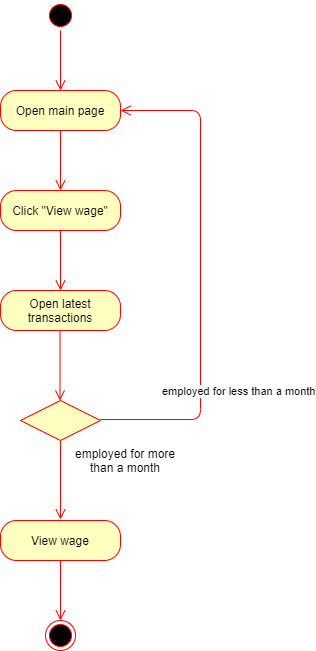

The diagram above was exported from draw.io. Its source (the exported page's mxGraphModel, read from the mxfile embedded in the PNG):
<mxGraphModel dx="1888" dy="548" grid="1" gridSize="10" guides="1" tooltips="1" connect="0" arrows="1" fold="1" page="1" pageScale="1" pageWidth="850" pageHeight="1100" math="0" shadow="0">
  <root>
    <mxCell id="0" />
    <mxCell id="1" parent="0" />
    <mxCell id="7-S4xf7rbQ3pc5CUsN82-1" value="" style="ellipse;html=1;shape=startState;fillColor=#000000;strokeColor=#ff0000;" parent="1" vertex="1">
      <mxGeometry x="-505" y="180" width="30" height="30" as="geometry" />
    </mxCell>
    <mxCell id="7-S4xf7rbQ3pc5CUsN82-2" value="" style="edgeStyle=orthogonalEdgeStyle;html=1;verticalAlign=bottom;endArrow=open;endSize=8;strokeColor=#ff0000;" parent="1" source="7-S4xf7rbQ3pc5CUsN82-1" edge="1">
      <mxGeometry relative="1" as="geometry">
        <mxPoint x="-490" y="270" as="targetPoint" />
      </mxGeometry>
    </mxCell>
    <mxCell id="7-S4xf7rbQ3pc5CUsN82-3" value="Open main page" style="rounded=1;whiteSpace=wrap;html=1;arcSize=40;fontColor=#000000;fillColor=#ffffc0;strokeColor=#ff0000;" parent="1" vertex="1">
      <mxGeometry x="-550" y="270" width="120" height="40" as="geometry" />
    </mxCell>
    <mxCell id="7-S4xf7rbQ3pc5CUsN82-4" value="" style="edgeStyle=orthogonalEdgeStyle;html=1;verticalAlign=bottom;endArrow=open;endSize=8;strokeColor=#ff0000;" parent="1" source="7-S4xf7rbQ3pc5CUsN82-3" edge="1">
      <mxGeometry relative="1" as="geometry">
        <mxPoint x="-490" y="370" as="targetPoint" />
      </mxGeometry>
    </mxCell>
    <mxCell id="7-S4xf7rbQ3pc5CUsN82-5" value="Click &quot;View wage&quot;" style="rounded=1;whiteSpace=wrap;html=1;arcSize=40;fontColor=#000000;fillColor=#ffffc0;strokeColor=#ff0000;" parent="1" vertex="1">
      <mxGeometry x="-550" y="370" width="120" height="40" as="geometry" />
    </mxCell>
    <mxCell id="7-S4xf7rbQ3pc5CUsN82-6" value="" style="edgeStyle=orthogonalEdgeStyle;html=1;verticalAlign=bottom;endArrow=open;endSize=8;strokeColor=#ff0000;" parent="1" source="7-S4xf7rbQ3pc5CUsN82-5" edge="1">
      <mxGeometry relative="1" as="geometry">
        <mxPoint x="-490" y="470" as="targetPoint" />
      </mxGeometry>
    </mxCell>
    <mxCell id="7-S4xf7rbQ3pc5CUsN82-7" value="Open latest transactions" style="rounded=1;whiteSpace=wrap;html=1;arcSize=40;fontColor=#000000;fillColor=#ffffc0;strokeColor=#ff0000;" parent="1" vertex="1">
      <mxGeometry x="-550" y="470" width="120" height="40" as="geometry" />
    </mxCell>
    <mxCell id="7-S4xf7rbQ3pc5CUsN82-13" value="j" style="ellipse;html=1;shape=endState;fillColor=#000000;strokeColor=#ff0000;" parent="1" vertex="1">
      <mxGeometry x="-505" y="800" width="30" height="30" as="geometry" />
    </mxCell>
    <mxCell id="7-S4xf7rbQ3pc5CUsN82-43" value="" style="edgeStyle=orthogonalEdgeStyle;html=1;align=left;verticalAlign=top;endArrow=open;endSize=8;strokeColor=#ff0000;" parent="1" edge="1">
      <mxGeometry x="0.5556" y="-32" relative="1" as="geometry">
        <mxPoint x="-490" y="699" as="targetPoint" />
        <mxPoint x="-490" y="620" as="sourcePoint" />
        <Array as="points">
          <mxPoint x="-490" y="620" />
        </Array>
        <mxPoint x="22" y="-30" as="offset" />
      </mxGeometry>
    </mxCell>
    <mxCell id="7-S4xf7rbQ3pc5CUsN82-55" value="" style="rhombus;whiteSpace=wrap;html=1;fillColor=#ffffc0;strokeColor=#ff0000;" parent="1" vertex="1">
      <mxGeometry x="-530" y="580" width="80" height="40" as="geometry" />
    </mxCell>
    <mxCell id="7-S4xf7rbQ3pc5CUsN82-56" value="employed for less than a month" style="edgeStyle=orthogonalEdgeStyle;html=1;align=left;verticalAlign=bottom;endArrow=open;endSize=8;strokeColor=#ff0000;exitX=1;exitY=0.475;exitDx=0;exitDy=0;exitPerimeter=0;" parent="1" source="7-S4xf7rbQ3pc5CUsN82-55" target="7-S4xf7rbQ3pc5CUsN82-3" edge="1">
      <mxGeometry x="-0.7546" y="19" relative="1" as="geometry">
        <mxPoint x="-301" y="690" as="targetPoint" />
        <mxPoint x="-450" y="590" as="sourcePoint" />
        <Array as="points">
          <mxPoint x="-350" y="599" />
          <mxPoint x="-350" y="290" />
        </Array>
        <mxPoint as="offset" />
      </mxGeometry>
    </mxCell>
    <mxCell id="EHP9fJNZ_s2TrSIlLskM-2" value="" style="edgeStyle=orthogonalEdgeStyle;html=1;verticalAlign=bottom;endArrow=open;endSize=8;strokeColor=#ff0000;" parent="1" edge="1">
      <mxGeometry relative="1" as="geometry">
        <mxPoint x="-490.5" y="580" as="targetPoint" />
        <mxPoint x="-490.5" y="510" as="sourcePoint" />
      </mxGeometry>
    </mxCell>
    <mxCell id="EHP9fJNZ_s2TrSIlLskM-3" value="employed for more than a month" style="text;html=1;strokeColor=none;fillColor=none;align=center;verticalAlign=middle;whiteSpace=wrap;rounded=0;" parent="1" vertex="1">
      <mxGeometry x="-480" y="630" width="110" height="20" as="geometry" />
    </mxCell>
    <mxCell id="og_axJf47s0pg0oFPg_i-1" value="View wage" style="rounded=1;whiteSpace=wrap;html=1;arcSize=40;fontColor=#000000;fillColor=#ffffc0;strokeColor=#ff0000;" vertex="1" parent="1">
      <mxGeometry x="-550" y="700" width="120" height="40" as="geometry" />
    </mxCell>
    <mxCell id="og_axJf47s0pg0oFPg_i-2" value="" style="edgeStyle=orthogonalEdgeStyle;html=1;verticalAlign=bottom;endArrow=open;endSize=8;strokeColor=#ff0000;" edge="1" source="og_axJf47s0pg0oFPg_i-1" parent="1">
      <mxGeometry relative="1" as="geometry">
        <mxPoint x="-490" y="800" as="targetPoint" />
      </mxGeometry>
    </mxCell>
  </root>
</mxGraphModel>